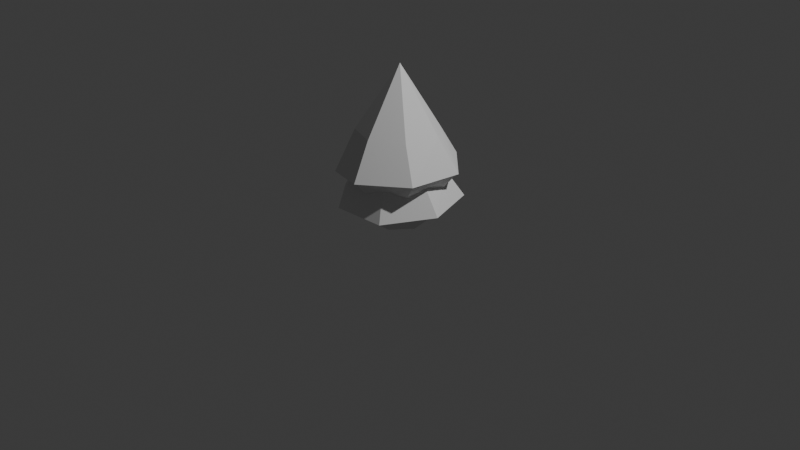 # Source: shrub.blend  (saved by Blender 4.5.87; exported with 4.5.12 LTS)
import bpy
from mathutils import Matrix  # noqa: F401  (used for matrix-valued properties, if any)

bpy.ops.wm.read_factory_settings(use_empty=True)
scene = bpy.context.scene
scene.name = 'Scene'

# ---- collections
col_collection = bpy.data.collections.new('Collection'); scene.collection.children.link(col_collection)

# ---- world
world_world = bpy.data.worlds.new('World'); scene.world = world_world
world_world.use_nodes = True; world_world.node_tree.nodes.clear()
_N = world_world.node_tree.nodes; _L = world_world.node_tree.links
n0 = _N.new('ShaderNodeOutputWorld'); n0.name = 'World Output'; n0.location = (200, 100)
n1 = _N.new('ShaderNodeBackground'); n1.name = 'Background'; n1.location = (-200, 100)
n1.inputs[0].default_value = (0.05088, 0.05088, 0.05088, 1.0)
_L.new(n1.outputs[0], n0.inputs[0])
n0.is_active_output = True
world_world.color = (0.05088, 0.05088, 0.05088)
world_world.sun_shadow_jitter_overblur = 0.0

# ---- cameras
cam_camera = bpy.data.cameras.new('Camera')
cam_camera.clip_end = 100.0
cam_camera.ortho_scale = 7.314

# ---- lights
light_light = bpy.data.lights.new('Light', 'POINT')
light_light.energy = 1000.0
light_light.shadow_soft_size = 0.1

# ---- meshes
me_cylinder = bpy.data.meshes.new('Cylinder')
me_cylinder.from_pydata([(0.0, 0.755, -1.0), (3.441e-09, 1.068, 0.213), (0.5903, 0.4707, -1.0), (0.8353, 0.6661, 0.213), (0.7361, -0.168, -1.0), (1.042, -0.2377, 0.213), (0.3276, -0.6802, -1.0), (0.4635, -0.9626, 0.213), (-0.3276, -0.6802, -1.0), (-0.4635, -0.9626, 0.213), (-0.7361, -0.168, -1.0), (-1.042, -0.2377, 0.213), (-0.5903, 0.4707, -1.0), (-0.8353, 0.6661, 0.213)], [], [(0, 1, 3, 2), (2, 3, 5, 4), (4, 5, 7, 6), (6, 7, 9, 8), (8, 9, 11, 10), (3, 1, 13, 11, 9, 7, 5), (10, 11, 13, 12), (12, 13, 1, 0), (0, 2, 4, 6, 8, 10, 12)])
_uv = me_cylinder.uv_layers.new(name='UVMap')
_uv.uv.foreach_set('vector', [1.0, 0.5, 1.0, 1.0, 0.8571, 1.0, 0.8571, 0.5, 0.8571, 0.5, 0.8571, 1.0, 0.7143, 1.0, 0.7143, 0.5, 0.7143, 0.5, 0.7143, 1.0, 0.5714, 1.0, 0.5714, 0.5, 0.5714, 0.5, 0.5714, 1.0, 0.4286, 1.0, 0.4286, 0.5, 0.4286, 0.5, 0.4286, 1.0, 0.2857, 1.0, 0.2857, 0.5, 0.4376, 0.3996, 0.25, 0.49, 0.06236, 0.3996, 0.01602, 0.1966, 0.1459, 0.03377, 0.3541, 0.03377, 0.484, 0.1966, 0.2857, 0.5, 0.2857, 1.0, 0.1429, 1.0, 0.1429, 0.5, 0.1429, 0.5, 0.1429, 1.0, 2.98e-08, 1.0, 2.98e-08, 0.5, 0.75, 0.49, 0.9376, 0.3996, 0.984, 0.1966, 0.8541, 0.03377, 0.6459, 0.03377, 0.516, 0.1966, 0.5624, 0.3996])
me_cylinder.update()
me_cone = bpy.data.meshes.new('Cone')
me_cone.from_pydata([(0.0, 1.0, -1.0), (0.7818, 0.6235, -1.0), (0.9749, -0.2225, -1.0), (0.4339, -0.901, -1.0), (-0.4339, -0.901, -1.0), (-0.9749, -0.2225, -1.0), (-0.7818, 0.6235, -1.0), (0.0, 0.0, 1.0), (0.3652, -0.7622, -2.447), (0.8234, -0.1865, -2.447), (0.6645, 0.5274, -2.447), (0.001281, 0.8476, -2.447), (-0.6643, 0.5251, -2.447), (-0.8278, -0.1888, -2.447), (-0.3626, -0.7668, -2.447), (-0.09748, 1.476, -2.021), (1.108, 0.9904, -2.06), (1.492, -0.2566, -2.114), (0.6995, -1.271, -2.301), (-0.5591, -1.367, -2.268), (-1.42, -0.4161, -2.232), (-1.208, 0.8434, -1.942), (0.6726, -1.224, -2.295), (1.438, -0.2428, -2.114), (1.074, 0.9556, -2.061), (-0.09241, 1.426, -2.028), (-1.17, 0.8094, -1.952), (-1.375, -0.4024, -2.231), (-0.5313, -1.325, -2.266)], [], [(0, 7, 1), (1, 7, 2), (2, 7, 3), (3, 7, 4), (4, 7, 5), (10, 11, 25, 24), (5, 7, 6), (6, 7, 0), (15, 25, 26, 21), (9, 10, 24, 23), (8, 14, 13, 12, 11, 10, 9), (20, 27, 28, 19), (4, 5, 20, 19), (11, 12, 26, 25), (1, 2, 17, 16), (12, 13, 27, 26), (5, 6, 21, 20), (13, 14, 28, 27), (2, 3, 18, 17), (14, 8, 22, 28), (6, 0, 15, 21), (8, 9, 23, 22), (3, 4, 19, 18), (0, 1, 16, 15), (18, 22, 23, 17), (19, 28, 22, 18), (24, 16, 17, 23), (25, 15, 16, 24), (21, 26, 27, 20)])
_uv = me_cone.uv_layers.new(name='UVMap')
_uv.uv.foreach_set('vector', [0.25, 0.49, 0.25, 0.25, 0.4376, 0.3996, 0.4376, 0.3996, 0.25, 0.25, 0.484, 0.1966, 0.484, 0.1966, 0.25, 0.25, 0.3541, 0.03377, 0.3541, 0.03377, 0.25, 0.25, 0.1459, 0.03377, 0.1459, 0.03377, 0.25, 0.25, 0.01602, 0.1966, 0.9318, 0.3943, 0.7504, 0.4819, 0.7504, 0.4819, 0.9318, 0.3943, 0.01602, 0.1966, 0.25, 0.25, 0.06236, 0.3996, 0.06236, 0.3996, 0.25, 0.25, 0.25, 0.49, 0.75, 0.49, 0.7504, 0.4819, 0.5682, 0.3937, 0.5624, 0.3996, 0.9753, 0.199, 0.9318, 0.3943, 0.9318, 0.3943, 0.9753, 0.199, 0.8499, 0.04147, 0.6508, 0.04021, 0.5235, 0.1984, 0.5682, 0.3937, 0.7504, 0.4819, 0.9318, 0.3943, 0.9753, 0.199, 0.516, 0.1966, 0.5235, 0.1984, 0.6508, 0.04021, 0.6459, 0.03377, 0.1459, 0.03377, 0.01602, 0.1966, 0.01602, 0.1966, 0.1459, 0.03377, 0.7504, 0.4819, 0.5682, 0.3937, 0.5682, 0.3937, 0.7504, 0.4819, 0.4376, 0.3996, 0.484, 0.1966, 0.484, 0.1966, 0.4376, 0.3996, 0.5682, 0.3937, 0.5235, 0.1984, 0.5235, 0.1984, 0.5682, 0.3937, 0.01602, 0.1966, 0.06236, 0.3996, 0.06236, 0.3996, 0.01602, 0.1966, 0.5235, 0.1984, 0.6508, 0.04021, 0.6508, 0.04021, 0.5235, 0.1984, 0.484, 0.1966, 0.3541, 0.03377, 0.3541, 0.03377, 0.484, 0.1966, 0.6508, 0.04021, 0.8499, 0.04147, 0.8499, 0.04147, 0.6508, 0.04021, 0.06236, 0.3996, 0.25, 0.49, 0.25, 0.49, 0.06236, 0.3996, 0.8499, 0.04147, 0.9753, 0.199, 0.9753, 0.199, 0.8499, 0.04147, 0.3541, 0.03377, 0.1459, 0.03377, 0.1459, 0.03377, 0.3541, 0.03377, 0.25, 0.49, 0.4376, 0.3996, 0.4376, 0.3996, 0.25, 0.49, 0.8541, 0.03377, 0.8499, 0.04147, 0.9753, 0.199, 0.984, 0.1966, 0.6459, 0.03377, 0.6508, 0.04021, 0.8499, 0.04147, 0.8541, 0.03377, 0.9318, 0.3943, 0.9376, 0.3996, 0.984, 0.1966, 0.9753, 0.199, 0.7504, 0.4819, 0.75, 0.49, 0.9376, 0.3996, 0.9318, 0.3943, 0.5624, 0.3996, 0.5682, 0.3937, 0.5235, 0.1984, 0.516, 0.1966])
me_cone.update()
me_cone_001 = bpy.data.meshes.new('Cone.001')
me_cone_001.from_pydata([(0.0, 1.0, -1.0), (0.7818, 0.6235, -1.0), (0.9749, -0.2225, -1.0), (0.4339, -0.901, -1.0), (-0.4339, -0.901, -1.0), (-0.9749, -0.2225, -1.0), (-0.7818, 0.6235, -1.0), (0.0, 0.0, 1.0), (0.3594, -0.8878, -2.791), (0.8819, -0.2314, -2.791), (0.7008, 0.5825, -2.791), (-0.05538, 0.9474, -2.791), (-0.8141, 0.5799, -2.791), (-1.001, -0.234, -2.791), (-0.4702, -0.893, -2.791), (-0.09748, 1.476, -2.021), (1.108, 0.9904, -2.06), (1.492, -0.2566, -2.114), (0.6995, -1.271, -2.301), (-0.5591, -1.367, -2.268), (-1.42, -0.4161, -2.232), (-1.208, 0.8434, -1.942), (0.6726, -1.224, -2.295), (1.438, -0.2428, -2.114), (1.074, 0.9556, -2.061), (-0.09241, 1.426, -2.028), (-1.17, 0.8094, -1.952), (-1.375, -0.4024, -2.231), (-0.5313, -1.325, -2.266)], [], [(0, 7, 1), (1, 7, 2), (2, 7, 3), (3, 7, 4), (4, 7, 5), (10, 11, 25, 24), (5, 7, 6), (6, 7, 0), (15, 25, 26, 21), (9, 10, 24, 23), (8, 14, 13, 12, 11, 10, 9), (20, 27, 28, 19), (4, 5, 20, 19), (11, 12, 26, 25), (1, 2, 17, 16), (12, 13, 27, 26), (5, 6, 21, 20), (13, 14, 28, 27), (2, 3, 18, 17), (14, 8, 22, 28), (6, 0, 15, 21), (8, 9, 23, 22), (3, 4, 19, 18), (0, 1, 16, 15), (18, 22, 23, 17), (19, 28, 22, 18), (24, 16, 17, 23), (25, 15, 16, 24), (21, 26, 27, 20)])
_uv = me_cone_001.uv_layers.new(name='UVMap')
_uv.uv.foreach_set('vector', [0.25, 0.49, 0.25, 0.25, 0.4376, 0.3996, 0.4376, 0.3996, 0.25, 0.25, 0.484, 0.1966, 0.484, 0.1966, 0.25, 0.25, 0.3541, 0.03377, 0.3541, 0.03377, 0.25, 0.25, 0.1459, 0.03377, 0.1459, 0.03377, 0.25, 0.25, 0.01602, 0.1966, 0.9318, 0.3943, 0.7504, 0.4819, 0.7504, 0.4819, 0.9318, 0.3943, 0.01602, 0.1966, 0.25, 0.25, 0.06236, 0.3996, 0.06236, 0.3996, 0.25, 0.25, 0.25, 0.49, 0.75, 0.49, 0.7504, 0.4819, 0.5682, 0.3937, 0.5624, 0.3996, 0.9753, 0.199, 0.9318, 0.3943, 0.9318, 0.3943, 0.9753, 0.199, 0.8499, 0.04147, 0.6508, 0.04021, 0.5235, 0.1984, 0.5682, 0.3937, 0.7504, 0.4819, 0.9318, 0.3943, 0.9753, 0.199, 0.516, 0.1966, 0.5235, 0.1984, 0.6508, 0.04021, 0.6459, 0.03377, 0.1459, 0.03377, 0.01602, 0.1966, 0.01602, 0.1966, 0.1459, 0.03377, 0.7504, 0.4819, 0.5682, 0.3937, 0.5682, 0.3937, 0.7504, 0.4819, 0.4376, 0.3996, 0.484, 0.1966, 0.484, 0.1966, 0.4376, 0.3996, 0.5682, 0.3937, 0.5235, 0.1984, 0.5235, 0.1984, 0.5682, 0.3937, 0.01602, 0.1966, 0.06236, 0.3996, 0.06236, 0.3996, 0.01602, 0.1966, 0.5235, 0.1984, 0.6508, 0.04021, 0.6508, 0.04021, 0.5235, 0.1984, 0.484, 0.1966, 0.3541, 0.03377, 0.3541, 0.03377, 0.484, 0.1966, 0.6508, 0.04021, 0.8499, 0.04147, 0.8499, 0.04147, 0.6508, 0.04021, 0.06236, 0.3996, 0.25, 0.49, 0.25, 0.49, 0.06236, 0.3996, 0.8499, 0.04147, 0.9753, 0.199, 0.9753, 0.199, 0.8499, 0.04147, 0.3541, 0.03377, 0.1459, 0.03377, 0.1459, 0.03377, 0.3541, 0.03377, 0.25, 0.49, 0.4376, 0.3996, 0.4376, 0.3996, 0.25, 0.49, 0.8541, 0.03377, 0.8499, 0.04147, 0.9753, 0.199, 0.984, 0.1966, 0.6459, 0.03377, 0.6508, 0.04021, 0.8499, 0.04147, 0.8541, 0.03377, 0.9318, 0.3943, 0.9376, 0.3996, 0.984, 0.1966, 0.9753, 0.199, 0.7504, 0.4819, 0.75, 0.49, 0.9376, 0.3996, 0.9318, 0.3943, 0.5624, 0.3996, 0.5682, 0.3937, 0.5235, 0.1984, 0.516, 0.1966])
me_cone_001.update()

# ---- objects
ob_light = bpy.data.objects.new('Light', light_light)
ob_camera = bpy.data.objects.new('Camera', cam_camera)
ob_cylinder = bpy.data.objects.new('Cylinder', me_cylinder)
ob_cone = bpy.data.objects.new('Cone', me_cone)
ob_cone_001 = bpy.data.objects.new('Cone.001', me_cone_001)

# ---- transforms, parenting, visibility, modifiers, constraints
ob_light.location = (4.076, 1.005, 5.904)
ob_light.rotation_euler = (0.6503, 0.05522, 1.866)
ob_light.lock_rotations_4d = False
ob_light.empty_display_type = 'ARROWS'
ob_light.color = (0.0, 0.0, 0.0, 0.0)
ob_light.lineart.crease_threshold = 0.0
ob_camera.location = (7.359, -6.926, 4.958)
ob_camera.rotation_euler = (1.109, 0.0, 0.8149)
ob_camera.lock_rotations_4d = False
ob_camera.empty_display_type = 'ARROWS'
ob_camera.color = (0.0, 0.0, 0.0, 0.0)
ob_camera.display_type = 'WIRE'
ob_camera.lineart.crease_threshold = 0.0
ob_cylinder.location = (0.0, 0.0, 0.4118)
ob_cylinder.scale = (0.3967, 0.3967, 0.3967)
ob_cone.location = (0.0, 0.004881, 0.8808)
ob_cone.scale = (0.4354, 0.4354, 0.287)
ob_cone_001.location = (-0.02118, 0.02471, 1.293)
ob_cone_001.rotation_euler = (0.01601, -0.0481, -1.283)
ob_cone_001.scale = (0.4356, 0.4355, 0.3377)

# ---- collection membership
col_collection.objects.link(ob_light)
col_collection.objects.link(ob_camera)
col_collection.objects.link(ob_cylinder)
col_collection.objects.link(ob_cone)
col_collection.objects.link(ob_cone_001)

# ---- scene / render settings (as saved in the file)
scene.camera = ob_camera
scene.frame_start = 1; scene.frame_end = 250; scene.frame_set(25)
scene.render.engine = 'BLENDER_EEVEE_NEXT'
bpy.context.view_layer.update()
